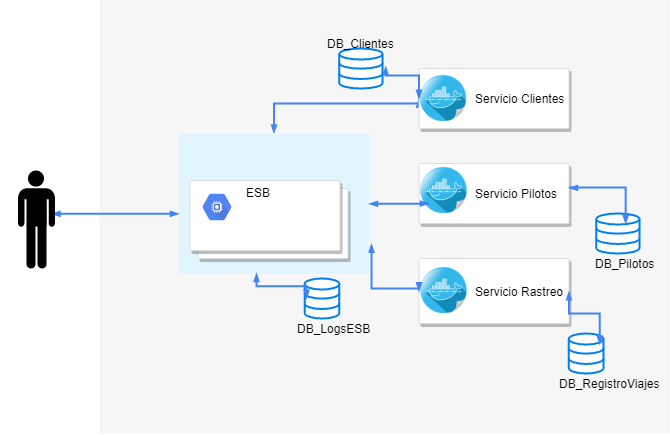

The diagram above was exported from draw.io. Its source (the exported page's mxGraphModel, read from the mxfile embedded in the PNG):
<mxGraphModel dx="723" dy="378" grid="1" gridSize="10" guides="1" tooltips="1" connect="1" arrows="1" fold="1" page="1" pageScale="1" pageWidth="1169" pageHeight="827" background="#ffffff" math="0" shadow="0">
  <root>
    <mxCell id="0" />
    <mxCell id="1" parent="0" />
    <mxCell id="14" value="" style="fillColor=#F6F6F6;strokeColor=none;shadow=0;gradientColor=none;fontSize=14;align=left;spacing=10;fontColor=#717171;9E9E9E;verticalAlign=top;spacingTop=-4;fontStyle=0;spacingLeft=40;html=1;" parent="1" vertex="1">
      <mxGeometry x="450" y="100" width="570" height="480" as="geometry" />
    </mxCell>
    <mxCell id="gSfLM-IXm7l-zLlhcEpA-591" value="" style="html=1;verticalLabelPosition=bottom;align=center;labelBackgroundColor=#ffffff;verticalAlign=top;strokeWidth=2;strokeColor=#0080F0;fillColor=#ffffff;shadow=0;dashed=0;shape=mxgraph.ios7.icons.data;" vertex="1" parent="14">
      <mxGeometry x="469.3396721311475" y="380" width="34.7016393442623" height="40" as="geometry" />
    </mxCell>
    <mxCell id="gSfLM-IXm7l-zLlhcEpA-599" value="" style="html=1;verticalLabelPosition=bottom;align=center;labelBackgroundColor=#ffffff;verticalAlign=top;strokeWidth=2;strokeColor=#0080F0;fillColor=#ffffff;shadow=0;dashed=0;shape=mxgraph.ios7.icons.data;" vertex="1" parent="14">
      <mxGeometry x="205.16459016393443" y="325" width="34.7016393442623" height="40" as="geometry" />
    </mxCell>
    <mxCell id="gSfLM-IXm7l-zLlhcEpA-598" value="" style="html=1;verticalLabelPosition=bottom;align=center;labelBackgroundColor=#ffffff;verticalAlign=top;strokeWidth=2;strokeColor=#0080F0;fillColor=#ffffff;shadow=0;dashed=0;shape=mxgraph.ios7.icons.data;" vertex="1" parent="14">
      <mxGeometry x="239.8" y="95" width="43.199999999999996" height="40" as="geometry" />
    </mxCell>
    <mxCell id="gSfLM-IXm7l-zLlhcEpA-597" value="" style="html=1;verticalLabelPosition=bottom;align=center;labelBackgroundColor=#ffffff;verticalAlign=top;strokeWidth=2;strokeColor=#0080F0;fillColor=#ffffff;shadow=0;dashed=0;shape=mxgraph.ios7.icons.data;" vertex="1" parent="14">
      <mxGeometry x="496.8" y="260" width="43.199999999999996" height="40" as="geometry" />
    </mxCell>
    <mxCell id="gSfLM-IXm7l-zLlhcEpA-611" value="DB_Clientes" style="text;html=1;resizable=0;autosize=1;align=center;verticalAlign=middle;points=[];fillColor=none;strokeColor=none;rounded=0;" vertex="1" parent="14">
      <mxGeometry x="221.5" y="80" width="80" height="20" as="geometry" />
    </mxCell>
    <mxCell id="gSfLM-IXm7l-zLlhcEpA-612" value="DB_Pilotos" style="text;html=1;resizable=0;autosize=1;align=center;verticalAlign=middle;points=[];fillColor=none;strokeColor=none;rounded=0;" vertex="1" parent="14">
      <mxGeometry x="490" y="300" width="70" height="20" as="geometry" />
    </mxCell>
    <mxCell id="gSfLM-IXm7l-zLlhcEpA-613" value="DB_RegistroViajes" style="text;html=1;resizable=0;autosize=1;align=center;verticalAlign=middle;points=[];fillColor=none;strokeColor=none;rounded=0;" vertex="1" parent="14">
      <mxGeometry x="450" y="420" width="120" height="20" as="geometry" />
    </mxCell>
    <mxCell id="gSfLM-IXm7l-zLlhcEpA-614" value="DB_LogsESB" style="text;html=1;resizable=0;autosize=1;align=center;verticalAlign=middle;points=[];fillColor=none;strokeColor=none;rounded=0;" vertex="1" parent="14">
      <mxGeometry x="189.5" y="365" width="90" height="20" as="geometry" />
    </mxCell>
    <mxCell id="585" style="edgeStyle=elbowEdgeStyle;rounded=0;elbow=vertical;html=1;labelBackgroundColor=none;startArrow=blockThin;startFill=1;startSize=4;endArrow=blockThin;endFill=1;endSize=4;jettySize=auto;orthogonalLoop=1;strokeColor=#4284F3;strokeWidth=2;fontSize=12;fontColor=#000000;align=center;dashed=0;entryX=0;entryY=0.5;entryDx=0;entryDy=0;" parent="1" source="580" target="572" edge="1">
      <mxGeometry relative="1" as="geometry">
        <Array as="points">
          <mxPoint x="740" y="250" />
        </Array>
      </mxGeometry>
    </mxCell>
    <mxCell id="580" value="" style="rounded=1;absoluteArcSize=1;arcSize=2;html=1;strokeColor=none;gradientColor=none;shadow=0;dashed=0;strokeColor=none;fontSize=12;fontColor=#9E9E9E;align=left;verticalAlign=top;spacing=10;spacingTop=-4;fillColor=#E1F5FE;" parent="1" vertex="1">
      <mxGeometry x="529.5" y="280" width="190" height="140" as="geometry" />
    </mxCell>
    <mxCell id="2" value="Architecture: Internet of Things &amp;gt; MQTT to PubSub Broker" style="fillColor=#4DA1F5;strokeColor=none;shadow=1;gradientColor=none;fontSize=14;align=left;spacingLeft=50;fontColor=#ffffff;html=1;" parent="1" vertex="1">
      <mxGeometry x="209.5" y="40" width="750" height="40" as="geometry" />
    </mxCell>
    <mxCell id="584" style="edgeStyle=elbowEdgeStyle;rounded=0;elbow=vertical;html=1;labelBackgroundColor=none;startArrow=blockThin;startFill=1;startSize=4;endArrow=blockThin;endFill=1;endSize=4;jettySize=auto;orthogonalLoop=1;strokeColor=#4284F3;strokeWidth=2;fontSize=12;fontColor=#000000;align=center;dashed=0;exitX=0.896;exitY=0.441;exitDx=0;exitDy=0;exitPerimeter=0;" parent="1" source="gSfLM-IXm7l-zLlhcEpA-600" target="580" edge="1">
      <mxGeometry relative="1" as="geometry">
        <mxPoint x="469.5" y="339.8571428571429" as="sourcePoint" />
      </mxGeometry>
    </mxCell>
    <mxCell id="570" value="" style="shape=mxgraph.gcp2.doubleRect;strokeColor=#dddddd;fillColor=#ffffff;shadow=1;strokeWidth=1;fontSize=10;fontColor=#9E9E9E;align=center;html=1;" parent="1" vertex="1">
      <mxGeometry x="540.5" y="327" width="158" height="78" as="geometry" />
    </mxCell>
    <mxCell id="571" value="&lt;font color=&quot;#000000&quot;&gt;ESB&lt;/font&gt;" style="dashed=0;connectable=0;html=1;fillColor=#5184F3;strokeColor=none;shape=mxgraph.gcp2.hexIcon;prIcon=compute_engine;part=1;labelPosition=right;verticalLabelPosition=middle;align=left;verticalAlign=top;spacingLeft=5;fontColor=#999999;fontSize=12;spacingTop=-8;" parent="570" vertex="1">
      <mxGeometry width="44" height="39" relative="1" as="geometry">
        <mxPoint x="5" y="7" as="offset" />
      </mxGeometry>
    </mxCell>
    <mxCell id="572" value="" style="strokeColor=#dddddd;fillColor=#ffffff;shadow=1;strokeWidth=1;rounded=1;absoluteArcSize=1;arcSize=2;fontSize=10;fontColor=#9E9E9E;align=center;html=1;" parent="1" vertex="1">
      <mxGeometry x="769.5" y="215" width="150" height="60" as="geometry" />
    </mxCell>
    <mxCell id="573" value="&lt;font color=&quot;#000000&quot;&gt;Servicio Clientes&lt;/font&gt;" style="dashed=0;connectable=0;html=1;fillColor=#5184F3;strokeColor=none;shape=mxgraph.gcp2.hexIcon;prIcon=app_engine;part=1;labelPosition=right;verticalLabelPosition=middle;align=left;verticalAlign=middle;spacingLeft=5;fontColor=#999999;fontSize=12;" parent="572" vertex="1">
      <mxGeometry y="0.5" width="44" height="39" relative="1" as="geometry">
        <mxPoint x="5" y="-19.5" as="offset" />
      </mxGeometry>
    </mxCell>
    <mxCell id="gSfLM-IXm7l-zLlhcEpA-610" value="" style="shape=image;html=1;verticalAlign=top;verticalLabelPosition=bottom;labelBackgroundColor=#ffffff;imageAspect=0;aspect=fixed;image=https://cdn4.iconfinder.com/data/icons/social-network-round-gloss-shine/128/docker-icon_copy.png" vertex="1" parent="572">
      <mxGeometry x="0.5" y="6" width="48" height="48" as="geometry" />
    </mxCell>
    <mxCell id="574" value="" style="strokeColor=#dddddd;fillColor=#ffffff;shadow=1;strokeWidth=1;rounded=1;absoluteArcSize=1;arcSize=2;fontSize=10;fontColor=#9E9E9E;align=center;html=1;" parent="1" vertex="1">
      <mxGeometry x="769.5" y="310" width="150" height="60" as="geometry" />
    </mxCell>
    <mxCell id="575" value="&lt;font color=&quot;#000000&quot;&gt;Servicio Pilotos&lt;/font&gt;" style="dashed=0;connectable=0;html=1;fillColor=#5184F3;strokeColor=none;shape=mxgraph.gcp2.hexIcon;prIcon=cloud_pubsub;part=1;labelPosition=right;verticalLabelPosition=middle;align=left;verticalAlign=middle;spacingLeft=5;fontColor=#999999;fontSize=12;" parent="574" vertex="1">
      <mxGeometry y="0.5" width="44" height="39" relative="1" as="geometry">
        <mxPoint x="5" y="-19.5" as="offset" />
      </mxGeometry>
    </mxCell>
    <mxCell id="gSfLM-IXm7l-zLlhcEpA-609" value="" style="shape=image;html=1;verticalAlign=top;verticalLabelPosition=bottom;labelBackgroundColor=#ffffff;imageAspect=0;aspect=fixed;image=https://cdn4.iconfinder.com/data/icons/social-network-round-gloss-shine/128/docker-icon_copy.png" vertex="1" parent="574">
      <mxGeometry x="1" y="3" width="48" height="48" as="geometry" />
    </mxCell>
    <mxCell id="576" value="" style="strokeColor=#dddddd;fillColor=#ffffff;shadow=1;strokeWidth=1;rounded=1;absoluteArcSize=1;arcSize=2;fontSize=10;fontColor=#9E9E9E;align=center;html=1;" parent="1" vertex="1">
      <mxGeometry x="769.5" y="405" width="150" height="65" as="geometry" />
    </mxCell>
    <mxCell id="577" value="&lt;font color=&quot;#000000&quot;&gt;Servicio Rastreo&lt;/font&gt;" style="dashed=0;connectable=0;html=1;fillColor=#5184F3;strokeColor=none;shape=mxgraph.gcp2.hexIcon;prIcon=cloud_dataflow;part=1;labelPosition=right;verticalLabelPosition=middle;align=left;verticalAlign=middle;spacingLeft=5;fontColor=#999999;fontSize=12;" parent="576" vertex="1">
      <mxGeometry y="0.5" width="44" height="39" relative="1" as="geometry">
        <mxPoint x="5" y="-19.5" as="offset" />
      </mxGeometry>
    </mxCell>
    <mxCell id="gSfLM-IXm7l-zLlhcEpA-608" value="" style="shape=image;html=1;verticalAlign=top;verticalLabelPosition=bottom;labelBackgroundColor=#ffffff;imageAspect=0;aspect=fixed;image=https://cdn4.iconfinder.com/data/icons/social-network-round-gloss-shine/128/docker-icon_copy.png" vertex="1" parent="576">
      <mxGeometry x="1" y="8" width="48" height="48" as="geometry" />
    </mxCell>
    <mxCell id="gSfLM-IXm7l-zLlhcEpA-588" style="edgeStyle=elbowEdgeStyle;rounded=0;elbow=vertical;html=1;labelBackgroundColor=none;startArrow=blockThin;startFill=1;startSize=4;endArrow=blockThin;endFill=1;endSize=4;jettySize=auto;orthogonalLoop=1;strokeColor=#4284F3;strokeWidth=2;fontSize=12;fontColor=#000000;align=center;dashed=0;" edge="1" parent="1" source="580">
      <mxGeometry relative="1" as="geometry">
        <mxPoint x="729.5" y="350" as="sourcePoint" />
        <mxPoint x="779.5" y="350" as="targetPoint" />
      </mxGeometry>
    </mxCell>
    <mxCell id="gSfLM-IXm7l-zLlhcEpA-589" style="edgeStyle=elbowEdgeStyle;rounded=0;elbow=vertical;html=1;labelBackgroundColor=none;startArrow=blockThin;startFill=1;startSize=4;endArrow=blockThin;endFill=1;endSize=4;jettySize=auto;orthogonalLoop=1;strokeColor=#4284F3;strokeWidth=2;fontSize=12;fontColor=#000000;align=center;dashed=0;entryX=0;entryY=0.5;entryDx=0;entryDy=0;exitX=1.012;exitY=0.791;exitDx=0;exitDy=0;exitPerimeter=0;" edge="1" parent="1" source="580" target="576">
      <mxGeometry relative="1" as="geometry">
        <mxPoint x="739.5" y="360" as="sourcePoint" />
        <mxPoint x="789.5" y="360" as="targetPoint" />
        <Array as="points">
          <mxPoint x="750" y="435" />
        </Array>
      </mxGeometry>
    </mxCell>
    <mxCell id="gSfLM-IXm7l-zLlhcEpA-600" value="" style="shape=mxgraph.signs.people.man_1;html=1;fillColor=#000000;strokeColor=none;verticalLabelPosition=bottom;verticalAlign=top;align=center;" vertex="1" parent="1">
      <mxGeometry x="368.5" y="317" width="37" height="98" as="geometry" />
    </mxCell>
    <mxCell id="gSfLM-IXm7l-zLlhcEpA-601" style="edgeStyle=elbowEdgeStyle;rounded=0;elbow=vertical;html=1;labelBackgroundColor=none;startArrow=blockThin;startFill=1;startSize=4;endArrow=blockThin;endFill=1;endSize=4;jettySize=auto;orthogonalLoop=1;strokeColor=#4284F3;strokeWidth=2;fontSize=12;fontColor=#000000;align=center;dashed=0;exitX=0.41;exitY=0.999;exitDx=0;exitDy=0;exitPerimeter=0;entryX=0.064;entryY=0.5;entryDx=0;entryDy=0;entryPerimeter=0;" edge="1" parent="1" source="580" target="gSfLM-IXm7l-zLlhcEpA-599">
      <mxGeometry relative="1" as="geometry">
        <mxPoint x="430" y="430" as="sourcePoint" />
        <mxPoint x="576.0714285714286" y="430" as="targetPoint" />
      </mxGeometry>
    </mxCell>
    <mxCell id="gSfLM-IXm7l-zLlhcEpA-602" style="edgeStyle=elbowEdgeStyle;rounded=0;elbow=vertical;html=1;labelBackgroundColor=none;startArrow=blockThin;startFill=1;startSize=4;endArrow=blockThin;endFill=1;endSize=4;jettySize=auto;orthogonalLoop=1;strokeColor=#4284F3;strokeWidth=2;fontSize=12;fontColor=#000000;align=center;dashed=0;exitX=1.069;exitY=0.436;exitDx=0;exitDy=0;exitPerimeter=0;entryX=0;entryY=0.5;entryDx=0;entryDy=0;" edge="1" parent="1" source="gSfLM-IXm7l-zLlhcEpA-598" target="572">
      <mxGeometry relative="1" as="geometry">
        <mxPoint x="430" y="230" as="sourcePoint" />
        <mxPoint x="576.0714285714286" y="230" as="targetPoint" />
        <Array as="points">
          <mxPoint x="740" y="222" />
          <mxPoint x="750" y="245" />
        </Array>
      </mxGeometry>
    </mxCell>
    <mxCell id="gSfLM-IXm7l-zLlhcEpA-603" style="edgeStyle=elbowEdgeStyle;rounded=0;elbow=vertical;html=1;labelBackgroundColor=none;startArrow=blockThin;startFill=1;startSize=4;endArrow=blockThin;endFill=1;endSize=4;jettySize=auto;orthogonalLoop=1;strokeColor=#4284F3;strokeWidth=2;fontSize=12;fontColor=#000000;align=center;dashed=0;exitX=1;exitY=0.402;exitDx=0;exitDy=0;exitPerimeter=0;entryX=0.677;entryY=0.268;entryDx=0;entryDy=0;entryPerimeter=0;" edge="1" parent="1" source="574" target="gSfLM-IXm7l-zLlhcEpA-597">
      <mxGeometry relative="1" as="geometry">
        <mxPoint x="990" y="330" as="sourcePoint" />
        <mxPoint x="1136.0714285714284" y="330" as="targetPoint" />
        <Array as="points">
          <mxPoint x="950" y="334" />
        </Array>
      </mxGeometry>
    </mxCell>
    <mxCell id="gSfLM-IXm7l-zLlhcEpA-604" style="edgeStyle=elbowEdgeStyle;rounded=0;elbow=vertical;html=1;labelBackgroundColor=none;startArrow=blockThin;startFill=1;startSize=4;endArrow=blockThin;endFill=1;endSize=4;jettySize=auto;orthogonalLoop=1;strokeColor=#4284F3;strokeWidth=2;fontSize=12;fontColor=#000000;align=center;dashed=0;exitX=1;exitY=0.5;exitDx=0;exitDy=0;entryX=0.899;entryY=0.282;entryDx=0;entryDy=0;entryPerimeter=0;" edge="1" parent="1" source="576" target="gSfLM-IXm7l-zLlhcEpA-591">
      <mxGeometry relative="1" as="geometry">
        <mxPoint x="1060" y="460" as="sourcePoint" />
        <mxPoint x="1206.0714285714284" y="460" as="targetPoint" />
        <Array as="points">
          <mxPoint x="950" y="460" />
          <mxPoint x="940" y="435" />
        </Array>
      </mxGeometry>
    </mxCell>
  </root>
</mxGraphModel>